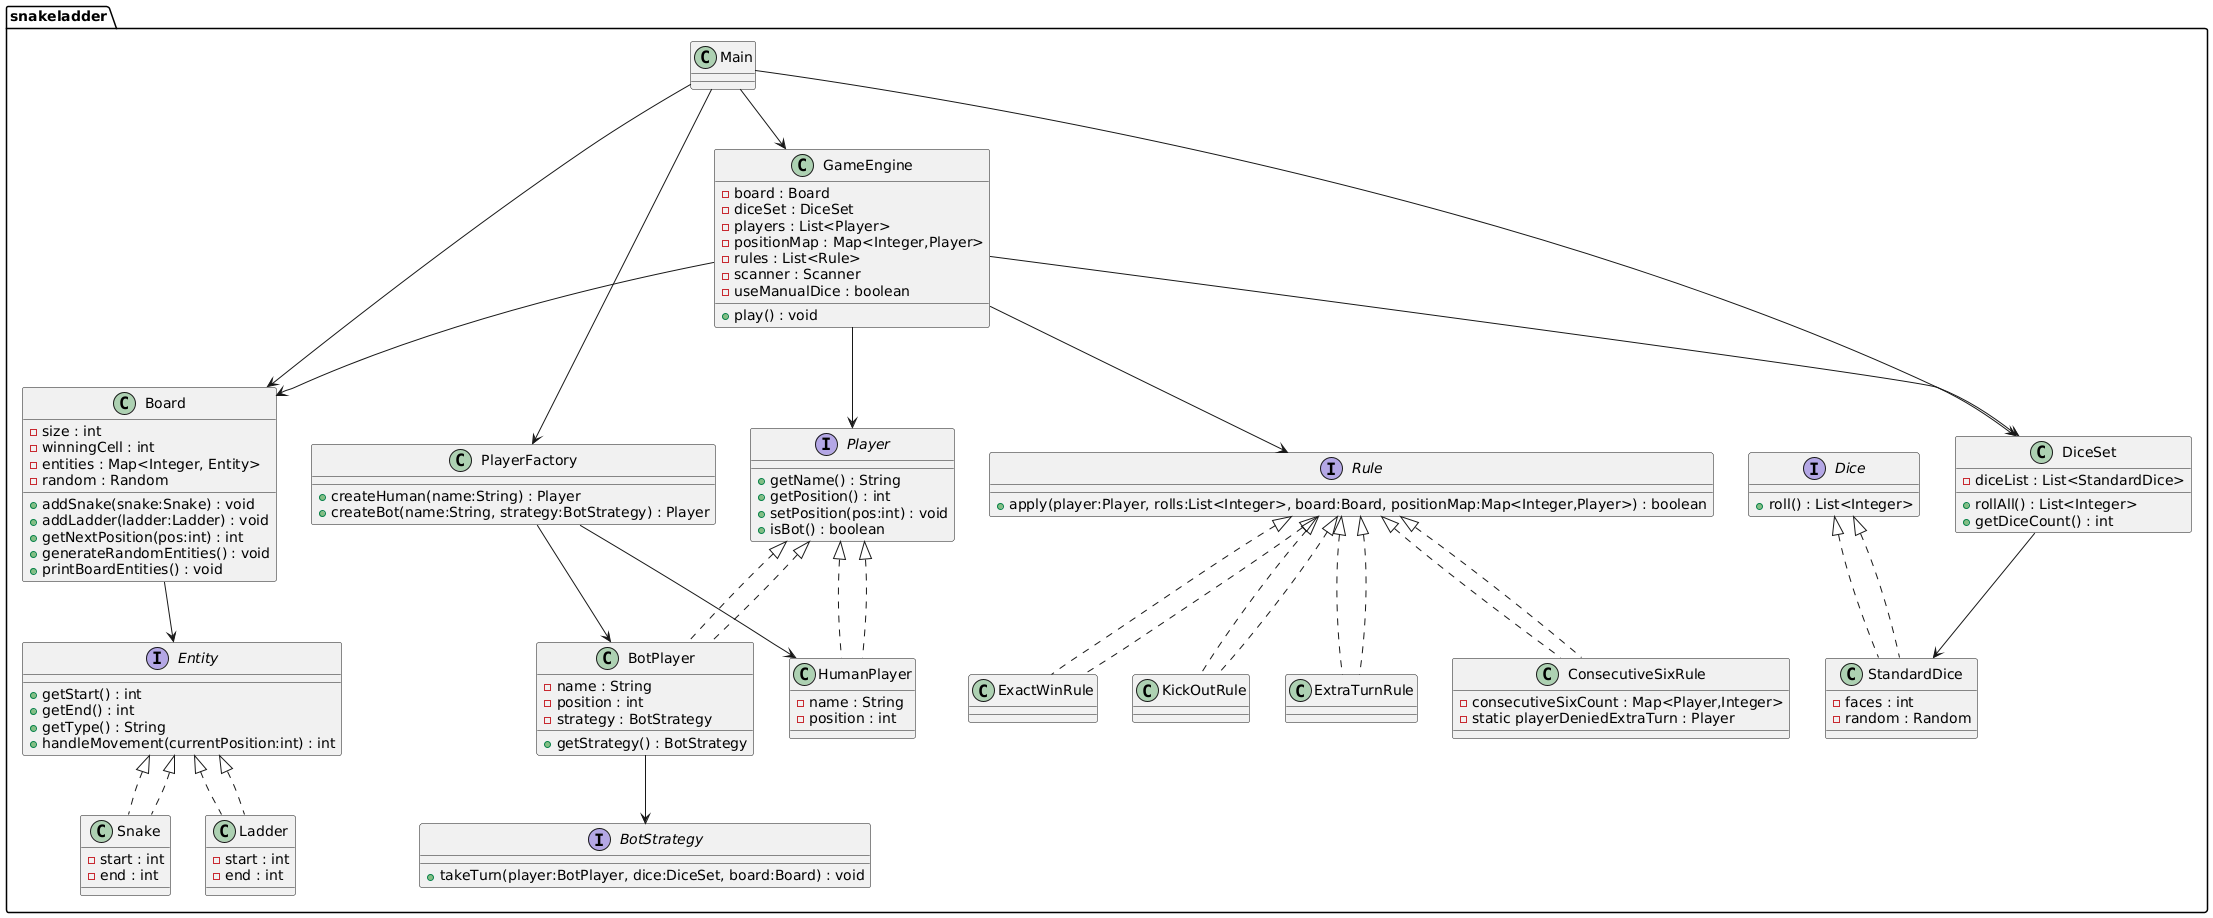

The diagram above was rendered by PlantUML. Its source (embedded in the PNG):
@startuml
package snakeladder {

    interface Player {
        + getName() : String
        + getPosition() : int
        + setPosition(pos:int) : void
        + isBot() : boolean
    }

    class HumanPlayer implements Player {
        - name : String
        - position : int
    }

    class BotPlayer implements Player {
        - name : String
        - position : int
        - strategy : BotStrategy
        + getStrategy() : BotStrategy
    }

    interface BotStrategy {
        + takeTurn(player:BotPlayer, dice:DiceSet, board:Board) : void
    }


    class PlayerFactory {
        + createHuman(name:String) : Player
        + createBot(name:String, strategy:BotStrategy) : Player
    }

    interface Entity {
        + getStart() : int
        + getEnd() : int
        + getType() : String
        + handleMovement(currentPosition:int) : int
    }

    class Snake implements Entity {
        - start : int
        - end : int
    }

    class Ladder implements Entity {
        - start : int
        - end : int
    }

    class Board {
        - size : int
        - winningCell : int
        - entities : Map<Integer, Entity>
        - random : Random
        + addSnake(snake:Snake) : void
        + addLadder(ladder:Ladder) : void
        + getNextPosition(pos:int) : int
        + generateRandomEntities() : void
        + printBoardEntities() : void
    }

    interface Dice {
        + roll() : List<Integer>
    }

    class StandardDice implements Dice {
        - faces : int
        - random : Random
    }

    class DiceSet {
        - diceList : List<StandardDice>
        + rollAll() : List<Integer>
        + getDiceCount() : int
    }

    interface Rule {
        + apply(player:Player, rolls:List<Integer>, board:Board, positionMap:Map<Integer,Player>) : boolean
    }

    class ExactWinRule implements Rule
    class KickOutRule implements Rule
    class ExtraTurnRule implements Rule
    class ConsecutiveSixRule implements Rule {
        - consecutiveSixCount : Map<Player,Integer>
        - static playerDeniedExtraTurn : Player
    }

    

    class GameEngine {
        - board : Board
        - diceSet : DiceSet
        - players : List<Player>
        - positionMap : Map<Integer,Player>
        - rules : List<Rule>
        - scanner : Scanner
        - useManualDice : boolean
        + play() : void
    }

    class Main

    ' Relationships
    Player <|.. HumanPlayer
    Player <|.. BotPlayer
    BotPlayer --> BotStrategy
    PlayerFactory --> HumanPlayer
    PlayerFactory --> BotPlayer

    Entity <|.. Snake
    Entity <|.. Ladder
    Board --> Entity

    Dice <|.. StandardDice
    DiceSet --> StandardDice

    Rule <|.. ExactWinRule
    Rule <|.. KickOutRule
    Rule <|.. ExtraTurnRule
    Rule <|.. ConsecutiveSixRule

    GameEngine --> Board
    GameEngine --> DiceSet
    GameEngine --> Player
    GameEngine --> Rule

    Main --> GameEngine
    Main --> Board
    Main --> PlayerFactory
    Main --> DiceSet
}
@enduml